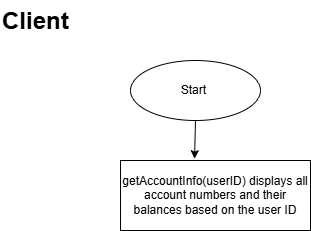

The diagram above was exported from draw.io. Its source (the exported page's mxGraphModel, read from the mxfile embedded in the PNG):
<mxGraphModel dx="705" dy="412" grid="1" gridSize="10" guides="1" tooltips="1" connect="1" arrows="1" fold="1" page="1" pageScale="1" pageWidth="850" pageHeight="1100" math="0" shadow="0">
  <root>
    <mxCell id="0" />
    <mxCell id="1" parent="0" />
    <mxCell id="tQLAhXjOhmKIYZI9RMLU-8" parent="1" style="ellipse;whiteSpace=wrap;html=1;" value="&lt;font style=&quot;font-size: 12px;&quot;&gt;&lt;font style=&quot;&quot;&gt;Start&lt;/font&gt;&amp;nbsp;&lt;/font&gt;" vertex="1">
      <mxGeometry height="60" width="130" x="350" y="130" as="geometry" />
    </mxCell>
    <mxCell id="tQLAhXjOhmKIYZI9RMLU-10" edge="1" parent="1" source="tQLAhXjOhmKIYZI9RMLU-8" style="edgeStyle=orthogonalEdgeStyle;rounded=0;orthogonalLoop=1;jettySize=auto;html=1;exitX=0.5;exitY=1;exitDx=0;exitDy=0;entryX=0.465;entryY=-0.036;entryDx=0;entryDy=0;entryPerimeter=0;">
      <mxGeometry relative="1" as="geometry">
        <mxPoint x="414.04999999999995" y="228.20000000000005" as="targetPoint" />
      </mxGeometry>
    </mxCell>
    <mxCell id="tQLAhXjOhmKIYZI9RMLU-23" parent="1" style="rounded=0;whiteSpace=wrap;html=1;" value="&lt;code data-start=&quot;116&quot; data-end=&quot;140&quot;&gt;&lt;font face=&quot;Helvetica&quot;&gt;getAccountInfo(userID)&lt;/font&gt;&lt;/code&gt; displays all account numbers and their balances based on the user ID" vertex="1">
      <mxGeometry height="70" width="190" x="340" y="230" as="geometry" />
    </mxCell>
    <mxCell id="tQLAhXjOhmKIYZI9RMLU-25" parent="1" style="text;html=1;whiteSpace=wrap;overflow=hidden;rounded=0;" value="&lt;h1 style=&quot;margin-top: 0px;&quot;&gt;Client&lt;/h1&gt;" vertex="1">
      <mxGeometry height="40" width="110" x="220" y="70" as="geometry" />
    </mxCell>
  </root>
</mxGraphModel>